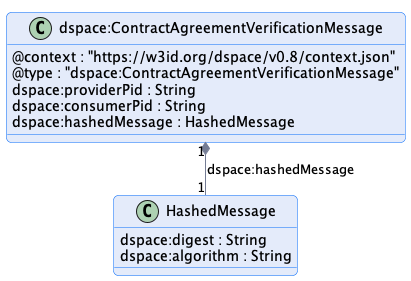

The diagram above was rendered by PlantUML. Its source (embedded in the PNG):
@startuml "contract-agreement-verification-message"
!pragma layout smetana

!include ../../../common/style/diagram.styles.puml

hide empty description


class "dspace:ContractAgreementVerificationMessage" {
    @context : "https://w3id.org/dspace/v0.8/context.json"
    @type : "dspace:ContractAgreementVerificationMessage"
    dspace:providerPid : String
    dspace:consumerPid : String
    dspace:hashedMessage : HashedMessage
}

class HashedMessage {
    dspace:digest : String
    dspace:algorithm : String
}

"dspace:ContractAgreementVerificationMessage" "1" *-- "1" "HashedMessage" : "dspace:hashedMessage"

@enduml